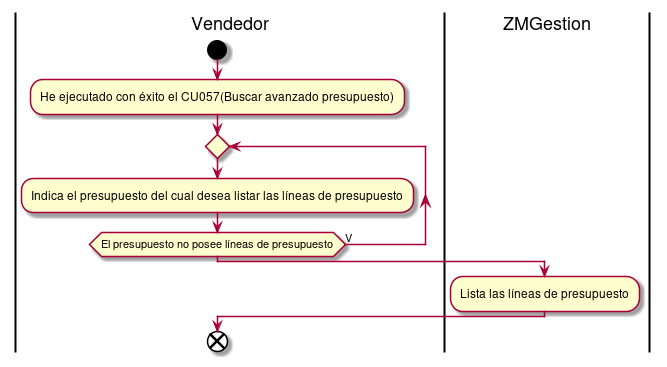

The diagram above was rendered by PlantUML. Its source (embedded in the PNG):
@startuml listarLineasPresupuesto
|Vendedor|
start
:He ejecutado con éxito el CU057(Buscar avanzado presupuesto);
repeat
:Indica el presupuesto del cual desea listar las líneas de presupuesto;
repeat while(El presupuesto no posee líneas de presupuesto) is (V)
|ZMGestion|
:Lista las líneas de presupuesto;
|Vendedor|
end
@enduml